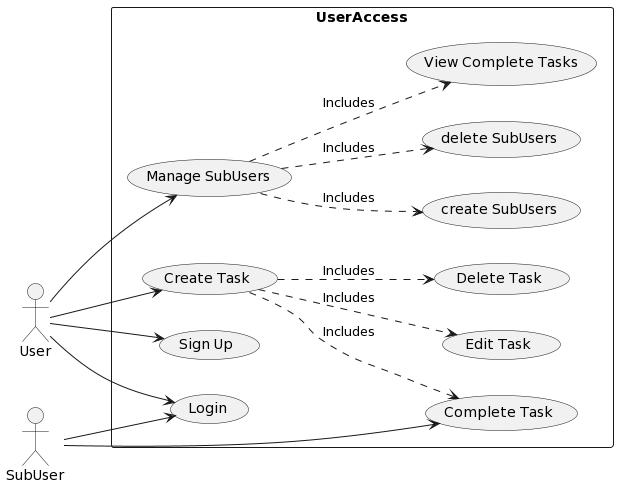

The diagram above was rendered by PlantUML. Its source (embedded in the PNG):
@startuml
left to right direction

actor User
actor SubUser

rectangle UserAccess {
    (User) --> (Manage SubUsers)
    (User) --> (Create Task)
    (Manage SubUsers) ..> (create SubUsers) : Includes
    (Manage SubUsers) ..> (delete SubUsers) : Includes
    (Manage SubUsers) ..> (View Complete Tasks) : Includes
    (Create Task) ..>  (Complete Task) : Includes
    (Create Task) ..>  (Edit Task) : Includes
    (Create Task) ..>  (Delete Task) : Includes
    (User) --> (Sign Up)
    (User) --> (Login)
    (SubUser) --> (Complete Task)
    (SubUser) --> (Login)
}
@enduml